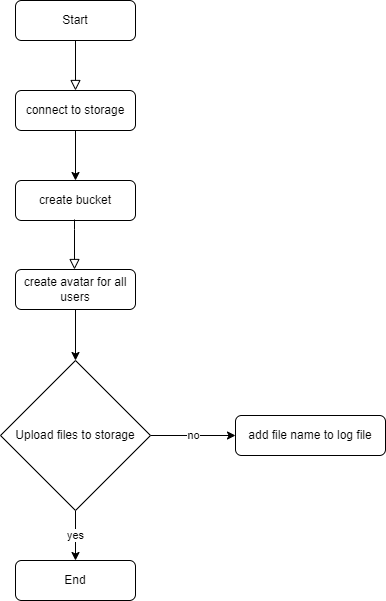

The diagram above was exported from draw.io. Its source (the exported page's mxGraphModel, read from the mxfile embedded in the PNG):
<mxGraphModel dx="998" dy="587" grid="1" gridSize="10" guides="1" tooltips="1" connect="1" arrows="1" fold="1" page="1" pageScale="1" pageWidth="827" pageHeight="1169" math="0" shadow="0">
  <root>
    <mxCell id="WIyWlLk6GJQsqaUBKTNV-0" />
    <mxCell id="WIyWlLk6GJQsqaUBKTNV-1" parent="WIyWlLk6GJQsqaUBKTNV-0" />
    <mxCell id="WIyWlLk6GJQsqaUBKTNV-2" value="" style="rounded=0;html=1;jettySize=auto;orthogonalLoop=1;fontSize=11;endArrow=block;endFill=0;endSize=8;strokeWidth=1;shadow=0;labelBackgroundColor=none;edgeStyle=orthogonalEdgeStyle;" parent="WIyWlLk6GJQsqaUBKTNV-1" source="WIyWlLk6GJQsqaUBKTNV-3" edge="1">
      <mxGeometry relative="1" as="geometry">
        <mxPoint x="220" y="170" as="targetPoint" />
      </mxGeometry>
    </mxCell>
    <mxCell id="WIyWlLk6GJQsqaUBKTNV-3" value="Start" style="rounded=1;whiteSpace=wrap;html=1;fontSize=12;glass=0;strokeWidth=1;shadow=0;" parent="WIyWlLk6GJQsqaUBKTNV-1" vertex="1">
      <mxGeometry x="160" y="80" width="120" height="40" as="geometry" />
    </mxCell>
    <mxCell id="zGAw0EliokvHc2VpKoGr-8" value="" style="edgeStyle=orthogonalEdgeStyle;rounded=0;orthogonalLoop=1;jettySize=auto;html=1;" edge="1" parent="WIyWlLk6GJQsqaUBKTNV-1" source="WIyWlLk6GJQsqaUBKTNV-7" target="zGAw0EliokvHc2VpKoGr-0">
      <mxGeometry relative="1" as="geometry" />
    </mxCell>
    <mxCell id="WIyWlLk6GJQsqaUBKTNV-7" value="connect to storage" style="rounded=1;whiteSpace=wrap;html=1;fontSize=12;glass=0;strokeWidth=1;shadow=0;" parent="WIyWlLk6GJQsqaUBKTNV-1" vertex="1">
      <mxGeometry x="160" y="170" width="120" height="40" as="geometry" />
    </mxCell>
    <mxCell id="WIyWlLk6GJQsqaUBKTNV-11" value="End" style="rounded=1;whiteSpace=wrap;html=1;fontSize=12;glass=0;strokeWidth=1;shadow=0;" parent="WIyWlLk6GJQsqaUBKTNV-1" vertex="1">
      <mxGeometry x="160" y="640" width="120" height="40" as="geometry" />
    </mxCell>
    <mxCell id="zGAw0EliokvHc2VpKoGr-0" value="create bucket" style="rounded=1;whiteSpace=wrap;html=1;fontSize=12;glass=0;strokeWidth=1;shadow=0;" vertex="1" parent="WIyWlLk6GJQsqaUBKTNV-1">
      <mxGeometry x="160" y="260" width="120" height="40" as="geometry" />
    </mxCell>
    <mxCell id="zGAw0EliokvHc2VpKoGr-11" style="edgeStyle=orthogonalEdgeStyle;rounded=0;orthogonalLoop=1;jettySize=auto;html=1;" edge="1" parent="WIyWlLk6GJQsqaUBKTNV-1" source="zGAw0EliokvHc2VpKoGr-4">
      <mxGeometry relative="1" as="geometry">
        <mxPoint x="220" y="440" as="targetPoint" />
      </mxGeometry>
    </mxCell>
    <mxCell id="zGAw0EliokvHc2VpKoGr-4" value="create avatar for all users" style="rounded=1;whiteSpace=wrap;html=1;" vertex="1" parent="WIyWlLk6GJQsqaUBKTNV-1">
      <mxGeometry x="160" y="349" width="120" height="40" as="geometry" />
    </mxCell>
    <mxCell id="zGAw0EliokvHc2VpKoGr-9" value="" style="rounded=0;html=1;jettySize=auto;orthogonalLoop=1;fontSize=11;endArrow=block;endFill=0;endSize=8;strokeWidth=1;shadow=0;labelBackgroundColor=none;edgeStyle=orthogonalEdgeStyle;" edge="1" parent="WIyWlLk6GJQsqaUBKTNV-1">
      <mxGeometry relative="1" as="geometry">
        <mxPoint x="219" y="299" as="sourcePoint" />
        <mxPoint x="219" y="349" as="targetPoint" />
        <Array as="points">
          <mxPoint x="219" y="309" />
          <mxPoint x="219" y="309" />
        </Array>
      </mxGeometry>
    </mxCell>
    <mxCell id="zGAw0EliokvHc2VpKoGr-14" value="no" style="edgeStyle=orthogonalEdgeStyle;rounded=0;orthogonalLoop=1;jettySize=auto;html=1;" edge="1" parent="WIyWlLk6GJQsqaUBKTNV-1" source="zGAw0EliokvHc2VpKoGr-13">
      <mxGeometry relative="1" as="geometry">
        <mxPoint x="380" y="515" as="targetPoint" />
      </mxGeometry>
    </mxCell>
    <mxCell id="zGAw0EliokvHc2VpKoGr-16" value="yes" style="edgeStyle=orthogonalEdgeStyle;rounded=0;orthogonalLoop=1;jettySize=auto;html=1;entryX=0.5;entryY=0;entryDx=0;entryDy=0;" edge="1" parent="WIyWlLk6GJQsqaUBKTNV-1" source="zGAw0EliokvHc2VpKoGr-13" target="WIyWlLk6GJQsqaUBKTNV-11">
      <mxGeometry relative="1" as="geometry" />
    </mxCell>
    <mxCell id="zGAw0EliokvHc2VpKoGr-13" value="Upload files to storage" style="rhombus;whiteSpace=wrap;html=1;" vertex="1" parent="WIyWlLk6GJQsqaUBKTNV-1">
      <mxGeometry x="145" y="440" width="150" height="150" as="geometry" />
    </mxCell>
    <mxCell id="zGAw0EliokvHc2VpKoGr-15" value="add file name to log file" style="rounded=1;whiteSpace=wrap;html=1;" vertex="1" parent="WIyWlLk6GJQsqaUBKTNV-1">
      <mxGeometry x="380" y="495" width="150" height="40" as="geometry" />
    </mxCell>
  </root>
</mxGraphModel>